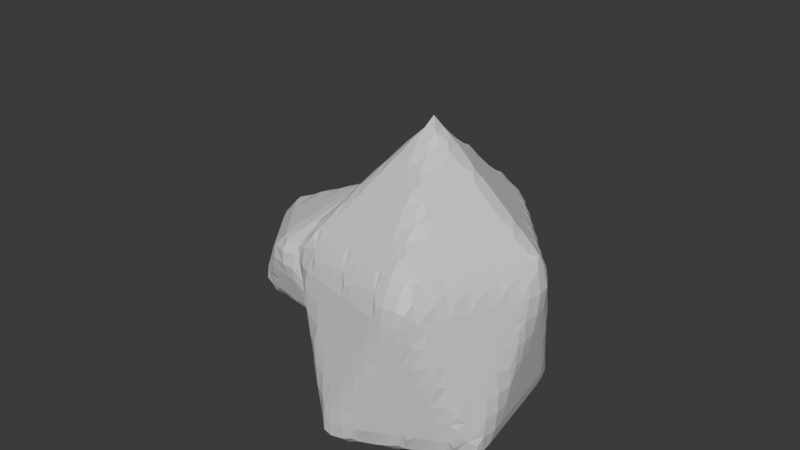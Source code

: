 # Source: Stone2.blend  (saved by Blender 5.1.30; exported with 4.5.12 LTS)
import bpy
from mathutils import Matrix  # noqa: F401  (used for matrix-valued properties, if any)

bpy.ops.wm.read_factory_settings(use_empty=True)
scene = bpy.context.scene
scene.name = 'Scene'

# ---- collections
col_collection = bpy.data.collections.new('Collection'); scene.collection.children.link(col_collection)

# ---- materials (node trees are filled in below, after node groups)
mat_stone___shadow_002 = bpy.data.materials.new('Stone - shadow.002')
mat_stone___shadow_002.diffuse_color = (0.25, 0.28, 0.31, 1.0)
mat_stone___shadow_002.roughness = 1.0
mat_stone___slate_002 = bpy.data.materials.new('Stone - slate.002')
mat_stone___slate_002.diffuse_color = (0.39, 0.43, 0.46, 1.0)
mat_stone___slate_002.roughness = 1.0
mat_stone___highlights_002 = bpy.data.materials.new('Stone - highlights.002')
mat_stone___highlights_002.diffuse_color = (0.54, 0.57, 0.58, 1.0)
mat_stone___highlights_002.roughness = 1.0
mat_stone___shadow_003 = bpy.data.materials.new('Stone - shadow.003')
mat_stone___shadow_003.diffuse_color = (0.25, 0.28, 0.31, 1.0)
mat_stone___shadow_003.roughness = 1.0
mat_stone___slate_003 = bpy.data.materials.new('Stone - slate.003')
mat_stone___slate_003.diffuse_color = (0.39, 0.43, 0.46, 1.0)
mat_stone___slate_003.roughness = 1.0
mat_stone___highlights_003 = bpy.data.materials.new('Stone - highlights.003')
mat_stone___highlights_003.diffuse_color = (0.54, 0.57, 0.58, 1.0)
mat_stone___highlights_003.roughness = 1.0

# ---- material node trees
mat_stone___shadow_002.use_nodes = True; mat_stone___shadow_002.node_tree.nodes.clear()
_N = mat_stone___shadow_002.node_tree.nodes; _L = mat_stone___shadow_002.node_tree.links
n0 = _N.new('ShaderNodeBsdfPrincipled'); n0.name = 'Principled BSDF'; n0.location = (-200, 100)
n0.inputs[10].default_value = 0.005
n1 = _N.new('ShaderNodeOutputMaterial'); n1.name = 'Material Output'; n1.location = (200, 100)
_L.new(n0.outputs[0], n1.inputs[0])
n1.is_active_output = True
mat_stone___slate_002.use_nodes = True; mat_stone___slate_002.node_tree.nodes.clear()
_N = mat_stone___slate_002.node_tree.nodes; _L = mat_stone___slate_002.node_tree.links
n0 = _N.new('ShaderNodeBsdfPrincipled'); n0.name = 'Principled BSDF'; n0.location = (-200, 100)
n0.inputs[10].default_value = 0.005
n1 = _N.new('ShaderNodeOutputMaterial'); n1.name = 'Material Output'; n1.location = (200, 100)
_L.new(n0.outputs[0], n1.inputs[0])
n1.is_active_output = True
mat_stone___highlights_002.use_nodes = True; mat_stone___highlights_002.node_tree.nodes.clear()
_N = mat_stone___highlights_002.node_tree.nodes; _L = mat_stone___highlights_002.node_tree.links
n0 = _N.new('ShaderNodeBsdfPrincipled'); n0.name = 'Principled BSDF'; n0.location = (-200, 100)
n0.inputs[10].default_value = 0.005
n1 = _N.new('ShaderNodeOutputMaterial'); n1.name = 'Material Output'; n1.location = (200, 100)
_L.new(n0.outputs[0], n1.inputs[0])
n1.is_active_output = True
mat_stone___shadow_003.use_nodes = True; mat_stone___shadow_003.node_tree.nodes.clear()
_N = mat_stone___shadow_003.node_tree.nodes; _L = mat_stone___shadow_003.node_tree.links
n0 = _N.new('ShaderNodeBsdfPrincipled'); n0.name = 'Principled BSDF'; n0.location = (-200, 100)
n0.inputs[10].default_value = 0.005
n1 = _N.new('ShaderNodeOutputMaterial'); n1.name = 'Material Output'; n1.location = (200, 100)
_L.new(n0.outputs[0], n1.inputs[0])
n1.is_active_output = True
mat_stone___slate_003.use_nodes = True; mat_stone___slate_003.node_tree.nodes.clear()
_N = mat_stone___slate_003.node_tree.nodes; _L = mat_stone___slate_003.node_tree.links
n0 = _N.new('ShaderNodeBsdfPrincipled'); n0.name = 'Principled BSDF'; n0.location = (-200, 100)
n0.inputs[10].default_value = 0.005
n1 = _N.new('ShaderNodeOutputMaterial'); n1.name = 'Material Output'; n1.location = (200, 100)
_L.new(n0.outputs[0], n1.inputs[0])
n1.is_active_output = True
mat_stone___highlights_003.use_nodes = True; mat_stone___highlights_003.node_tree.nodes.clear()
_N = mat_stone___highlights_003.node_tree.nodes; _L = mat_stone___highlights_003.node_tree.links
n0 = _N.new('ShaderNodeBsdfPrincipled'); n0.name = 'Principled BSDF'; n0.location = (-200, 100)
n0.inputs[10].default_value = 0.005
n1 = _N.new('ShaderNodeOutputMaterial'); n1.name = 'Material Output'; n1.location = (200, 100)
_L.new(n0.outputs[0], n1.inputs[0])
n1.is_active_output = True

# ---- world
world_world = bpy.data.worlds.new('World'); scene.world = world_world
world_world.use_nodes = True; world_world.node_tree.nodes.clear()
_N = world_world.node_tree.nodes; _L = world_world.node_tree.links
n0 = _N.new('ShaderNodeOutputWorld'); n0.name = 'World Output'; n0.location = (200, 100)
n1 = _N.new('ShaderNodeBackground'); n1.name = 'Background'; n1.location = (-200, 100)
n1.inputs[0].default_value = (0.05088, 0.05088, 0.05088, 1.0)
_L.new(n1.outputs[0], n0.inputs[0])
n0.is_active_output = True
world_world.color = (0.05088, 0.05088, 0.05088)
world_world.sun_shadow_jitter_overblur = 0.0

# ---- meshes
me_icosphere_002 = bpy.data.meshes.new('Icosphere.002')
me_icosphere_002.from_pydata([(0.0, 0.0, -0.5125), (0.7236, -0.5257, -0.3743), (-0.2764, -0.8506, -0.3743), (-0.8944, 0.0, -0.3743), (-0.2764, 0.8506, -0.3743), (0.7236, 0.5257, -0.3743), (0.2764, -0.8506, 0.4472), (-0.7236, -0.5257, 0.4472), (-0.7236, 0.5257, 0.4472), (0.2764, 0.8506, 0.4472), (0.8944, 0.0, 0.4472), (0.0, 0.0, 1.0)], [], [(0, 1, 2), (1, 0, 5), (0, 2, 3), (0, 3, 4), (0, 4, 5), (1, 5, 10), (2, 1, 6), (3, 2, 7), (4, 3, 8), (5, 4, 9), (1, 10, 6), (2, 6, 7), (3, 7, 8), (4, 8, 9), (5, 9, 10), (6, 10, 11), (7, 6, 11), (8, 7, 11), (9, 8, 11), (10, 9, 11)])
me_icosphere_002.polygons.foreach_set('material_index', [1, 0, 1, 2, 0, 2, 2, 0, 0, 0, 1, 2, 1, 0, 0, 0, 0, 2, 0, 1])
_uv = me_icosphere_002.uv_layers.new(name='UVMap')
_uv.uv.foreach_set('vector', [0.1818, 0.0, 0.2727, 0.1575, 0.09091, 0.1575, 0.2727, 0.1575, 0.3636, 0.0, 0.4545, 0.1575, 0.9091, 0.0, 1.0, 0.1575, 0.8182, 0.1575, 0.7273, 0.0, 0.8182, 0.1575, 0.6364, 0.1575, 0.5455, 0.0, 0.6364, 0.1575, 0.4545, 0.1575, 0.2727, 0.1575, 0.4545, 0.1575, 0.3636, 0.3149, 0.09091, 0.1575, 0.2727, 0.1575, 0.1818, 0.3149, 0.8182, 0.1575, 1.0, 0.1575, 0.9091, 0.3149, 0.6364, 0.1575, 0.8182, 0.1575, 0.7273, 0.3149, 0.4545, 0.1575, 0.6364, 0.1575, 0.5455, 0.3149, 0.2727, 0.1575, 0.3636, 0.3149, 0.1818, 0.3149, 0.09091, 0.1575, 0.1818, 0.3149, 0.0, 0.3149, 0.8182, 0.1575, 0.9091, 0.3149, 0.7273, 0.3149, 0.6364, 0.1575, 0.7273, 0.3149, 0.5455, 0.3149, 0.4545, 0.1575, 0.5455, 0.3149, 0.3636, 0.3149, 0.1818, 0.3149, 0.3636, 0.3149, 0.2727, 0.4724, 0.0, 0.3149, 0.1818, 0.3149, 0.09091, 0.4724, 0.7273, 0.3149, 0.9091, 0.3149, 0.8182, 0.4724, 0.5455, 0.3149, 0.7273, 0.3149, 0.6364, 0.4724, 0.3636, 0.3149, 0.5455, 0.3149, 0.4545, 0.4724])
me_icosphere_002.materials.append(mat_stone___shadow_002)
me_icosphere_002.materials.append(mat_stone___slate_002)
me_icosphere_002.materials.append(mat_stone___highlights_002)
me_icosphere_002.update()
me_icosphere_018 = bpy.data.meshes.new('Icosphere.018')
me_icosphere_018.from_pydata([(0.0, 0.0, -0.5125), (0.7236, -0.5257, -0.3743), (-0.2764, -0.8506, -0.3743), (-0.8944, 0.0, -0.3743), (-0.2764, 0.8506, -0.3743), (0.7236, 0.5257, -0.3743), (0.2764, -0.8506, 0.4472), (-0.7236, -0.5257, 0.4472), (-0.7236, 0.5257, 0.4472), (0.2764, 0.8506, 0.4472), (0.8944, 0.0, 0.4472), (0.0, 0.0, 1.0)], [], [(0, 1, 2), (1, 0, 5), (0, 2, 3), (0, 3, 4), (0, 4, 5), (1, 5, 10), (2, 1, 6), (3, 2, 7), (4, 3, 8), (5, 4, 9), (1, 10, 6), (2, 6, 7), (3, 7, 8), (4, 8, 9), (5, 9, 10), (6, 10, 11), (7, 6, 11), (8, 7, 11), (9, 8, 11), (10, 9, 11)])
me_icosphere_018.polygons.foreach_set('material_index', [1, 1, 2, 2, 0, 1, 2, 1, 2, 0, 2, 1, 2, 1, 2, 2, 1, 1, 0, 0])
_uv = me_icosphere_018.uv_layers.new(name='UVMap')
_uv.uv.foreach_set('vector', [0.1818, 0.0, 0.2727, 0.1575, 0.09091, 0.1575, 0.2727, 0.1575, 0.3636, 0.0, 0.4545, 0.1575, 0.9091, 0.0, 1.0, 0.1575, 0.8182, 0.1575, 0.7273, 0.0, 0.8182, 0.1575, 0.6364, 0.1575, 0.5455, 0.0, 0.6364, 0.1575, 0.4545, 0.1575, 0.2727, 0.1575, 0.4545, 0.1575, 0.3636, 0.3149, 0.09091, 0.1575, 0.2727, 0.1575, 0.1818, 0.3149, 0.8182, 0.1575, 1.0, 0.1575, 0.9091, 0.3149, 0.6364, 0.1575, 0.8182, 0.1575, 0.7273, 0.3149, 0.4545, 0.1575, 0.6364, 0.1575, 0.5455, 0.3149, 0.2727, 0.1575, 0.3636, 0.3149, 0.1818, 0.3149, 0.09091, 0.1575, 0.1818, 0.3149, 0.0, 0.3149, 0.8182, 0.1575, 0.9091, 0.3149, 0.7273, 0.3149, 0.6364, 0.1575, 0.7273, 0.3149, 0.5455, 0.3149, 0.4545, 0.1575, 0.5455, 0.3149, 0.3636, 0.3149, 0.1818, 0.3149, 0.3636, 0.3149, 0.2727, 0.4724, 0.0, 0.3149, 0.1818, 0.3149, 0.09091, 0.4724, 0.7273, 0.3149, 0.9091, 0.3149, 0.8182, 0.4724, 0.5455, 0.3149, 0.7273, 0.3149, 0.6364, 0.4724, 0.3636, 0.3149, 0.5455, 0.3149, 0.4545, 0.4724])
me_icosphere_018.materials.append(mat_stone___shadow_003)
me_icosphere_018.materials.append(mat_stone___slate_003)
me_icosphere_018.materials.append(mat_stone___highlights_003)
me_icosphere_018.update()

# ---- objects
ob_rock_01_boulder = bpy.data.objects.new('Rock_01_Boulder', me_icosphere_002)
ob_rock_03_tall_jagged = bpy.data.objects.new('Rock_03_Tall_Jagged', me_icosphere_018)

# ---- transforms, parenting, visibility, modifiers, constraints
ob_rock_01_boulder.location = (-1.485, -0.1766, 0.1872)
ob_rock_01_boulder.rotation_euler = (-0.01746, -0.007987, 0.6381)
ob_rock_01_boulder.scale = (2.04, 1.542, 1.315)
_m = ob_rock_01_boulder.modifiers.new('Remesh', 'REMESH')
_m.voxel_size = 0.1507
ob_rock_03_tall_jagged.location = (0.4327, -1.562, 0.5372)
ob_rock_03_tall_jagged.rotation_euler = (0.0398, 0.03953, 0.1553)
ob_rock_03_tall_jagged.scale = (1.782, 1.909, 2.864)
_m = ob_rock_03_tall_jagged.modifiers.new('Remesh', 'REMESH')

# ---- collection membership
col_collection.objects.link(ob_rock_01_boulder)
col_collection.objects.link(ob_rock_03_tall_jagged)

# ---- scene / render settings (as saved in the file)
scene.frame_start = 1; scene.frame_end = 250; scene.frame_set(1)
scene.render.engine = 'BLENDER_EEVEE_NEXT'
scene.render.bake_bias = 0.0
scene.render.bake_samples = 0
scene.cycles.sampling_pattern = 'TABULATED_SOBOL'
scene.eevee.use_volume_custom_range = False
bpy.context.view_layer.update()

# ---- added for rendering (the .blend has no active camera and no usable light): camera, sun
cam_auto = bpy.data.cameras.new('AutoCamera')
cam_auto.lens = 50.0
cam_auto.sensor_width = 36.0
cam_auto.clip_end = 1000.0
ob_auto_camera = bpy.data.objects.new('AutoCamera', cam_auto)
scene.collection.objects.link(ob_auto_camera)
ob_auto_camera.location = (7.85617, -11.0161, 8.06026)
ob_auto_camera.rotation_euler = (1.09748, -7.21219e-08, 0.694738)
scene.camera = ob_auto_camera
light_auto_sun = bpy.data.lights.new('AutoSun', 'SUN')
light_auto_sun.energy = 3.0
light_auto_sun.angle = 0.0523599
ob_auto_sun = bpy.data.objects.new('AutoSun', light_auto_sun)
scene.collection.objects.link(ob_auto_sun)
ob_auto_sun.rotation_euler = (0.872665, 0.174533, 0.523599)
bpy.context.view_layer.update()
